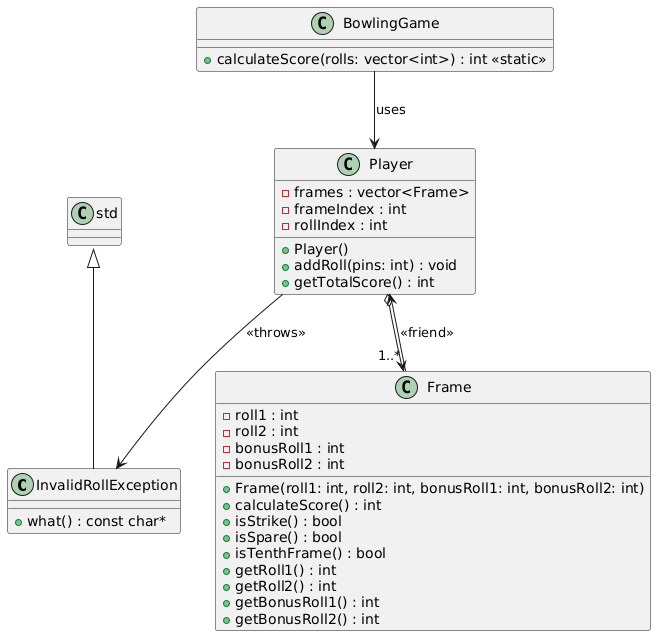

The diagram above was rendered by PlantUML. Its source (embedded in the PNG):
@startuml
class InvalidRollException {
  +what() : const char*
}
InvalidRollException -up-|> std::exception

class Frame {
  -roll1 : int
  -roll2 : int
  -bonusRoll1 : int
  -bonusRoll2 : int
  +Frame(roll1: int, roll2: int, bonusRoll1: int, bonusRoll2: int)
  +calculateScore() : int
  +isStrike() : bool
  +isSpare() : bool
  +isTenthFrame() : bool
  +getRoll1() : int
  +getRoll2() : int
  +getBonusRoll1() : int
  +getBonusRoll2() : int
}

class Player {
  -frames : vector<Frame>
  -frameIndex : int
  -rollIndex : int
  +Player()
  +addRoll(pins: int) : void
  +getTotalScore() : int
}

class BowlingGame {
  +calculateScore(rolls: vector<int>) : int <<static>>
}

Player o--> "1..*" Frame
Frame --> Player : <<friend>>
BowlingGame --> Player : uses
Player --> InvalidRollException : <<throws>>
@enduml